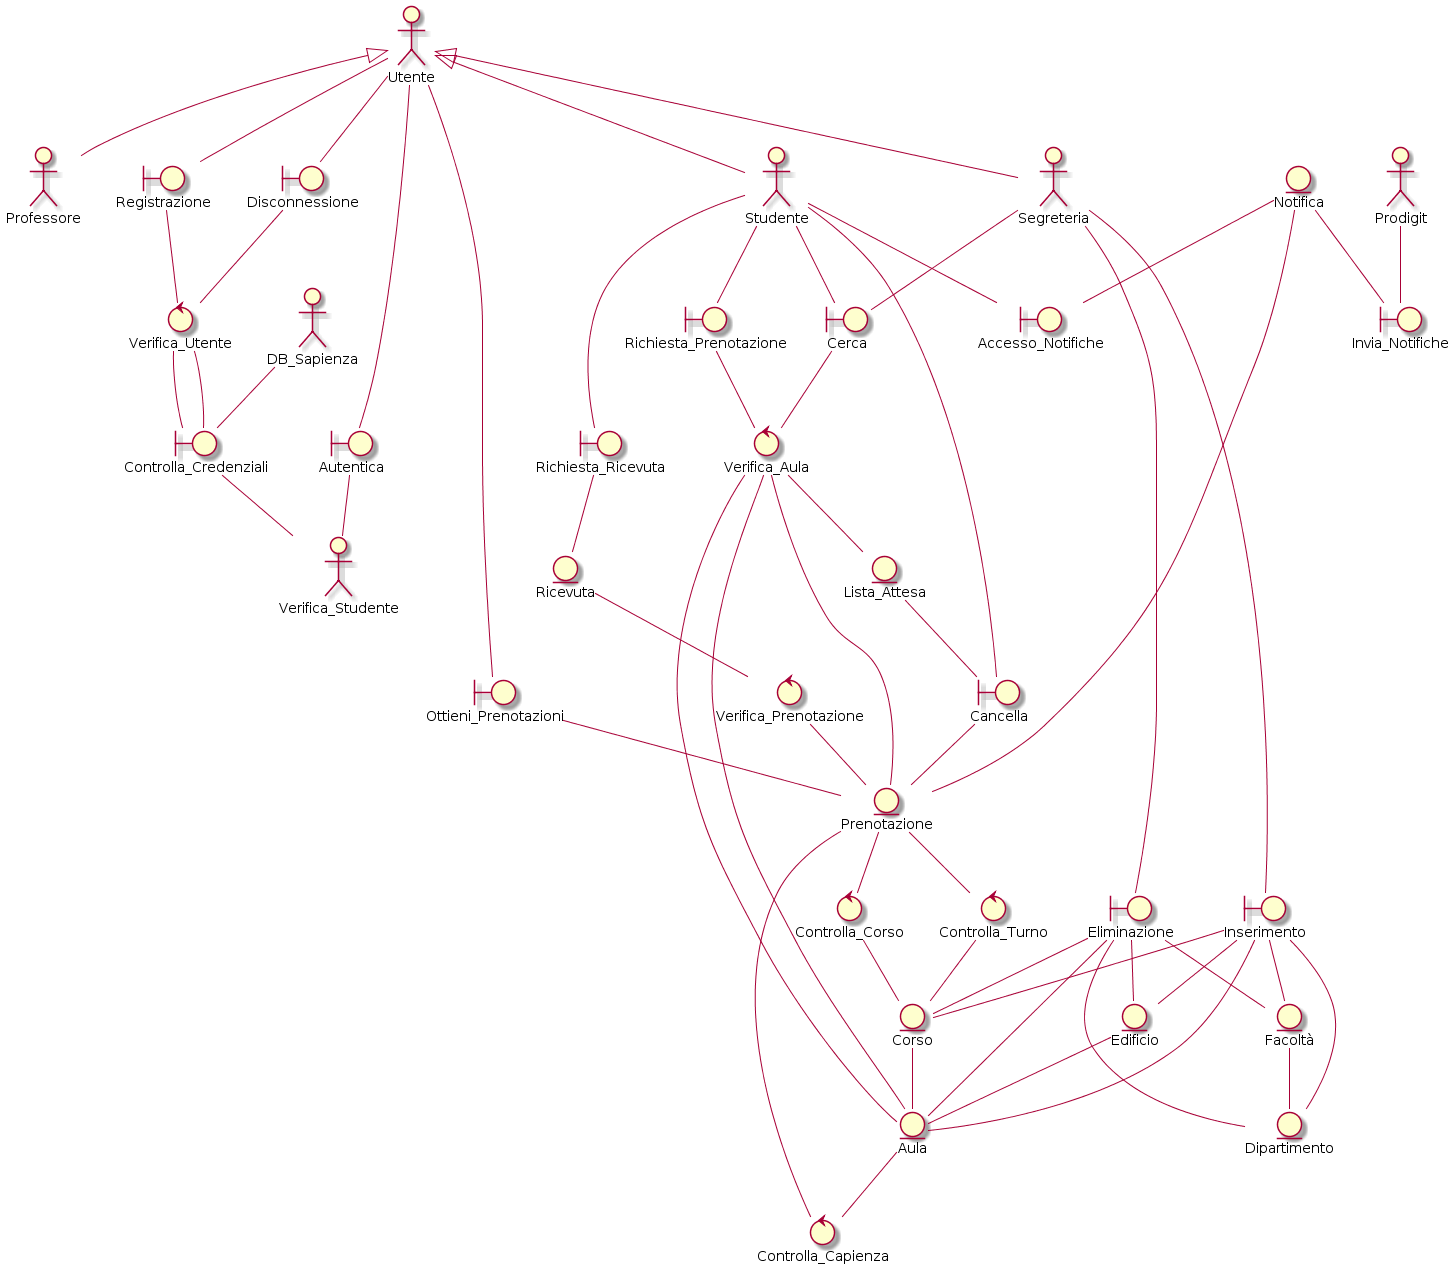

The diagram above was rendered by PlantUML. Its source (embedded in the PNG):
@startuml

:Studente: as st
:DB_Sapienza: as sap
:Segreteria: as seg
:Prodigit: as pg
:Professore: as pr
:Utente: as ut
ut <|-- pr
ut <|-- st
ut <|-- seg

boundary Cancella
boundary Ottieni_Prenotazioni
boundary Richiesta_Prenotazione
boundary Richiesta_Ricevuta
boundary Autentica
boundary Accesso_Notifiche
boundary Controlla_Credenziali
boundary Invia_Notifiche
boundary Cerca
boundary Disconnessione
boundary Registrazione
boundary Inserimento
boundary Eliminazione


entity Prenotazione
entity Lista_Attesa
entity Ricevuta
entity Corso
entity Aula
entity Dipartimento
entity Edificio
entity Facoltà
entity Notifica

control Controlla_Turno
control Controlla_Corso
control Controlla_Capienza
control Verifica_Utente
control Verifica_Aula
control Verifica_Prenotazione


st -- Cancella
ut -- Ottieni_Prenotazioni
st -- Richiesta_Prenotazione
st -- Richiesta_Ricevuta
ut -- Autentica
ut -- Disconnessione
ut -- Registrazione
st -- Accesso_Notifiche
st -- Cerca
seg -- Cerca
sap -- Controlla_Credenziali
pg -- Invia_Notifiche
seg -- Inserimento
seg -- Eliminazione

Facoltà -- Dipartimento
Edificio -- Aula
Corso -- Aula
Inserimento -- Edificio
Inserimento -- Facoltà
Inserimento -- Aula
Inserimento -- Dipartimento
Inserimento -- Corso
Eliminazione -- Facoltà
Eliminazione -- Aula
Eliminazione -- Dipartimento
Eliminazione -- Corso
Eliminazione -- Edificio
Disconnessione -- Verifica_Utente
Verifica_Utente -- Controlla_Credenziali
Registrazione -- Verifica_Utente
Verifica_Utente -- Controlla_Credenziali
Cerca -- Verifica_Aula
Verifica_Aula -- Aula
Richiesta_Ricevuta -- Ricevuta
Autentica -- Verifica_Studente
Controlla_Credenziali -- Verifica_Studente
Notifica -- Accesso_Notifiche
Notifica -- Invia_Notifiche
Notifica -- Prenotazione
Cancella -- Prenotazione
Ottieni_Prenotazioni -- Prenotazione
Richiesta_Prenotazione -- Verifica_Aula
Verifica_Aula -- Aula
Verifica_Aula -- Lista_Attesa
Verifica_Aula -- Prenotazione
Lista_Attesa -- Cancella
Ricevuta -- Verifica_Prenotazione
Verifica_Prenotazione -- Prenotazione

Aula -- Controlla_Capienza
Controlla_Capienza -- Prenotazione
Prenotazione -- Controlla_Turno
Prenotazione -- Controlla_Corso
Controlla_Corso -- Corso
Controlla_Turno -- Corso

@enduml